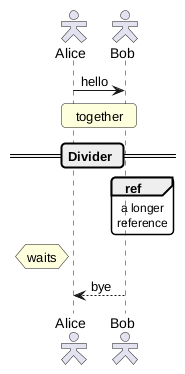

The diagram above was rendered by PlantUML. Its source (embedded in the PNG):
@startuml
!pragma teoz true
skinparam actorStyle hollow
skinparam roundCorner 8
actor Alice
actor Bob
Alice -> Bob : hello
rnote over Alice, Bob : together
== Divider ==
ref over Bob
  a longer
  reference
end ref
hnote left of Alice : waits
Bob --> Alice : bye
@enduml